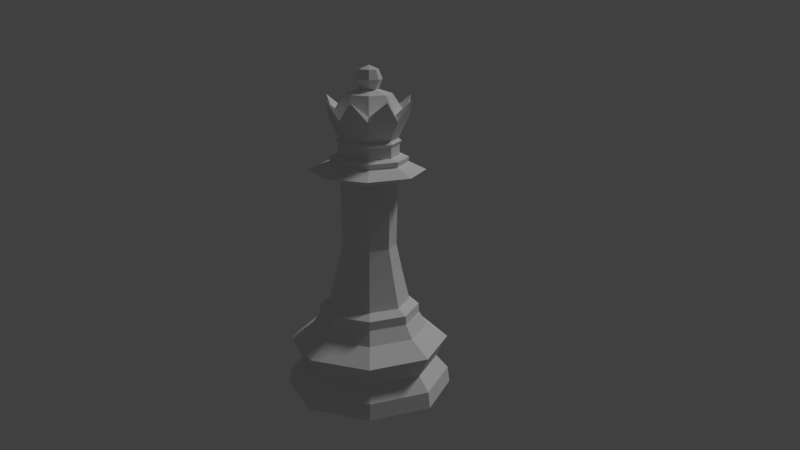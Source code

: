 # Source: queen_lp.blend  (saved by Blender 2.79.0; exported with 4.5.12 LTS)
import bpy
from mathutils import Matrix  # noqa: F401  (used for matrix-valued properties, if any)

bpy.ops.wm.read_factory_settings(use_empty=True)
scene = bpy.context.scene
scene.name = 'Scene'

# ---- collections
col_collection_1 = bpy.data.collections.new('Collection 1'); scene.collection.children.link(col_collection_1)

# ---- world
world_world = bpy.data.worlds.new('World'); scene.world = world_world
world_world.color = (0.05088, 0.05088, 0.05088)
world_world.use_sun_shadow = False
world_world.sun_shadow_jitter_overblur = 0.0
world_world.cycles.sampling_method = 'MANUAL'

# ---- cameras
cam_camera = bpy.data.cameras.new('Camera')
cam_camera.clip_end = 100.0
cam_camera.lens = 35.0
cam_camera.sensor_width = 32.0
cam_camera.sensor_height = 18.0
cam_camera.ortho_scale = 7.314
cam_camera.dof.focus_distance = 0.0
cam_camera.dof.aperture_fstop = 128.0

# ---- lights
light_lamp = bpy.data.lights.new('Lamp', 'SUN')
light_lamp.transmission_factor = 0.0
light_lamp.cutoff_distance = 30.0
light_lamp.angle = 0.1993
light_lamp.energy = 1.0
light_lamp.shadow_buffer_clip_start = 1.001
light_lamp.shadow_soft_size = 0.1
light_lamp.shadow_cascade_max_distance = 1000.0

# ---- meshes
me_sphere_001 = bpy.data.meshes.new('Sphere.001')
me_sphere_001.from_pydata([(2.307e-08, 0.223, 7.845), (2.307e-08, 0.3153, 7.622), (2.307e-08, 0.223, 7.399), (0.1577, 0.1577, 7.845), (0.223, 0.223, 7.622), (0.1577, 0.1577, 7.399), (0.223, -5.045e-08, 7.845), (0.3153, -5.045e-08, 7.622), (0.223, -5.045e-08, 7.399), (0.1577, -0.1577, 7.845), (0.223, -0.223, 7.622), (0.1577, -0.1577, 7.399), (2.307e-08, -7.872e-08, 7.937), (3.317e-08, -0.223, 7.845), (2.377e-08, -0.3153, 7.622), (3.317e-08, -0.223, 7.399), (-0.1577, -0.1577, 7.845), (-0.223, -0.223, 7.622), (-0.1577, -0.1577, 7.399), (-0.223, -5.045e-08, 7.845), (-0.3153, -4.106e-08, 7.622), (-0.223, -5.045e-08, 7.399), (-0.1577, 0.1577, 7.845), (-0.223, 0.223, 7.622), (-0.1577, 0.1577, 7.399), (-1.375, -1.378, 0.4582), (-1.413, -1.416, 0.07058), (0.002934, -2.002, 0.07058), (0.002934, -1.949, 0.4582), (0.002934, -1.658, 0.7837), (-1.17, -1.172, 0.7837), (-1.946, 0.0004377, 0.4582), (-2.0, 0.0004377, 0.07058), (1.419, -1.416, 0.07058), (-1.413, 1.416, 0.07058), (0.002935, 2.003, 0.07058), (1.419, 1.416, 0.07058), (2.006, 0.0004359, 0.07058), (1.381, -1.378, 0.4582), (1.175, -1.172, 0.7837), (-1.362, -1.358, 1.297), (-0.001872, -1.922, 1.297), (-1.655, 0.0004375, 0.7837), (-1.375, 1.379, 0.4582), (1.952, 0.0004359, 0.4582), (0.002935, 1.949, 0.4582), (1.381, 1.379, 0.4582), (1.661, 0.000436, 0.7837), (1.358, -1.358, 1.297), (-0.9956, -0.9981, 1.642), (0.002934, -1.412, 1.642), (-1.926, 0.001819, 1.297), (-1.169, 1.173, 0.7837), (0.002935, 1.659, 0.7837), (1.175, 1.173, 0.7837), (1.922, 0.001817, 1.297), (1.001, -0.9981, 1.642), (-0.8526, -0.8551, 1.96), (0.002934, -1.209, 1.96), (-1.409, 0.0004373, 1.642), (-1.362, 1.362, 1.297), (-0.001871, 1.925, 1.297), (1.358, 1.362, 1.297), (1.415, 0.0004361, 1.642), (0.8585, -0.8551, 1.96), (0.002934, -1.203, 2.17), (-0.848, -0.8505, 2.17), (-1.207, 0.0004372, 1.96), (-0.9956, 0.999, 1.642), (0.002935, 1.413, 1.642), (1.001, 0.999, 1.642), (1.213, 0.0004361, 1.96), (0.8538, -0.8505, 2.17), (-1.2, 0.0004372, 2.17), (0.002934, -0.9704, 2.301), (-0.6835, -0.686, 2.301), (-0.8526, 0.856, 1.96), (0.002935, 1.21, 1.96), (0.8585, 0.856, 1.96), (1.206, 0.0004361, 2.17), (0.6894, -0.686, 2.301), (-0.848, 0.8514, 2.17), (-0.9679, 0.000437, 2.301), (0.002934, -0.7917, 3.027), (-0.5572, -0.5597, 3.027), (0.002935, 1.204, 2.17), (0.8538, 0.8514, 2.17), (0.9737, 0.0004362, 2.301), (0.5631, -0.5597, 3.027), (-0.6835, 0.6869, 2.301), (-0.7892, 0.0004369, 3.027), (0.002934, -0.6453, 3.701), (-0.4537, -0.4562, 3.701), (0.002935, 0.9712, 2.301), (0.6894, 0.6869, 2.301), (0.7951, 0.0004362, 3.027), (0.4595, -0.4562, 3.701), (-0.5572, 0.5606, 3.027), (-0.6428, 0.0004368, 3.701), (0.002934, -0.6754, 5.283), (-0.475, -0.4775, 5.283), (0.002935, 0.7926, 3.027), (0.5631, 0.5606, 3.027), (0.6487, 0.0004362, 3.701), (0.4808, -0.4775, 5.283), (-0.4537, 0.4571, 3.701), (-0.6729, 0.0004369, 5.283), (-0.04053, -1.381, 5.525), (-1.017, -0.9764, 5.525), (0.002935, 0.6462, 3.701), (0.4595, 0.4571, 3.701), (0.6788, 0.0004363, 5.283), (0.9363, -0.9764, 5.525), (-0.475, 0.4783, 5.283), (-1.422, 0.0004373, 5.525), (0.002934, -0.9049, 5.703), (-0.6373, -0.6398, 5.703), (0.002935, 0.6763, 5.283), (0.4808, 0.4783, 5.283), (1.341, 0.0004361, 5.525), (0.6431, -0.6398, 5.703), (-1.017, 0.9773, 5.525), (-0.9025, 0.000437, 5.703), (0.002934, -0.9325, 5.827), (-0.6568, -0.6593, 5.827), (-0.04053, 1.382, 5.525), (0.9363, 0.9773, 5.525), (0.9083, 0.0004362, 5.703), (0.6626, -0.6593, 5.827), (-0.6373, 0.6406, 5.703), (-0.93, 0.000437, 5.827), (-0.006219, -0.7184, 5.882), (-0.5145, -0.5078, 5.882), (0.002934, 0.9058, 5.703), (0.6431, 0.6406, 5.703), (0.9359, 0.0004362, 5.827), (0.5021, -0.5078, 5.882), (-0.6568, 0.6601, 5.827), (-0.725, 0.0004369, 5.882), (-0.006218, 0.7693, 6.207), (-0.775, 0.0004369, 6.207), (0.002935, 0.9334, 5.827), (0.6626, 0.6601, 5.827), (0.7126, 0.0004363, 5.882), (0.5374, -0.5432, 6.207), (-0.5145, 0.5087, 5.882), (0.5374, 0.5441, 6.207), (0.5021, 0.5087, 6.148), (-0.006218, 0.7193, 5.882), (0.5021, 0.5087, 5.882), (-0.5499, 0.5441, 6.207), (-0.725, 0.0004369, 6.148), (-0.006218, 0.7193, 6.148), (-0.5145, 0.5087, 6.148), (0.7626, 0.0004362, 6.207), (-0.5499, -0.5432, 6.207), (0.5021, -0.5078, 6.148), (-0.5145, -0.5078, 6.148), (0.7126, 0.0004363, 6.148), (-0.006219, -0.7184, 6.148), (-0.006218, 0.693, 6.267), (-0.006219, -0.7684, 6.207), (-0.6988, 0.0004369, 6.267), (0.4835, -0.4893, 6.267), (0.4835, 0.4902, 6.267), (-0.4959, 0.4902, 6.267), (0.6864, 0.0004363, 6.267), (-0.4959, -0.4893, 6.267), (-0.006219, -0.6921, 6.267), (-0.005522, 0.8265, 6.869), (0.5786, 0.5845, 6.869), (-0.005522, -0.8257, 6.869), (-0.5897, -0.5838, 6.869), (0.5786, -0.5838, 6.869), (0.8206, 0.0003864, 6.869), (-0.8316, 0.0003871, 6.869), (-0.5897, 0.5845, 6.869), (-0.00524, 0.5455, 7.299), (0.3802, 0.3859, 7.299), (-0.005241, -0.5448, 7.299), (-0.3907, -0.3851, 7.299), (0.5399, 0.0003667, 7.299), (0.3802, -0.3851, 7.299), (-0.5504, 0.0003672, 7.299), (-0.3907, 0.3859, 7.299), (-0.004409, -0.2175, 7.397), (-0.1551, -0.1551, 7.397), (3.293e-08, -0.2178, 7.396), (0.1533, -0.1533, 7.396), (0.1511, -0.1552, 7.396), (-0.1573, -0.1526, 7.398), (-0.2205, -5.046e-08, 7.398), (0.2168, -5.047e-08, 7.396), (-0.1553, 0.1553, 7.397), (-0.1572, 0.1531, 7.398), (-0.2204, 0.0003084, 7.398), (0.2167, 0.0003091, 7.396), (0.1533, 0.1533, 7.396), (2.307e-08, 0.218, 7.397), (-0.004409, 0.2177, 7.397), (0.1508, 0.1556, 7.397), (0.2386, 0.5916, 6.267), (-0.2511, -0.5907, 6.267), (0.5849, -0.2444, 6.267), (-0.5974, -0.2444, 6.267), (0.2386, -0.5907, 6.267), (0.5849, 0.2453, 6.267), (-0.2511, 0.5916, 6.267), (-0.5974, 0.2453, 6.267), (0.3985, 0.9811, 7.218), (-0.4139, -0.9801, 7.218), (0.9729, -0.4056, 7.218), (-0.9883, -0.4056, 7.218), (0.3985, -0.9801, 7.218), (0.9729, 0.4067, 7.218), (-0.4139, 0.9811, 7.218), (-0.9883, 0.4067, 7.218), (0.6441, 0.6515, 6.742), (-0.006949, 0.9212, 6.742), (-0.658, 0.6515, 6.742), (-0.9277, 0.0004883, 6.742), (0.9138, 0.0004875, 6.742), (-0.658, -0.6506, 6.742), (-0.00695, -0.9202, 6.742), (0.6441, -0.6506, 6.742), (0.7789, -0.325, 6.742), (0.3186, -0.7854, 6.742), (-0.3325, 0.7864, 6.742), (-0.3325, -0.7854, 6.742), (-0.7928, -0.325, 6.742), (0.7789, 0.326, 6.742), (-0.7928, 0.326, 6.742), (0.3186, 0.7864, 6.742)], [], [(2, 1, 4, 5), (0, 12, 3), (1, 0, 3, 4), (5, 4, 7, 8), (3, 12, 6), (4, 3, 6, 7), (8, 7, 10, 11), (6, 12, 9), (7, 6, 9, 10), (11, 10, 14, 15), (9, 12, 13), (10, 9, 13, 14), (15, 14, 17, 18), (13, 12, 16), (14, 13, 16, 17), (17, 16, 19, 20), (18, 17, 20, 21), (16, 12, 19), (20, 19, 22, 23), (21, 20, 23, 24), (19, 12, 22), (23, 22, 0, 1), (24, 23, 1, 2), (22, 12, 0), (25, 26, 27, 28), (28, 29, 30, 25), (31, 32, 26, 25), (33, 27, 26, 32, 34, 35, 36, 37), (28, 27, 33, 38), (38, 39, 29, 28), (40, 30, 29, 41), (25, 30, 42, 31), (43, 34, 32, 31), (38, 33, 37, 44), (45, 35, 34, 43), (46, 36, 35, 45), (44, 37, 36, 46), (44, 47, 39, 38), (41, 29, 39, 48), (49, 40, 41, 50), (51, 42, 30, 40), (31, 42, 52, 43), (43, 52, 53, 45), (45, 53, 54, 46), (46, 54, 47, 44), (48, 39, 47, 55), (50, 41, 48, 56), (57, 49, 50, 58), (59, 51, 40, 49), (60, 52, 42, 51), (61, 53, 52, 60), (62, 54, 53, 61), (55, 47, 54, 62), (56, 48, 55, 63), (58, 50, 56, 64), (57, 58, 65, 66), (67, 59, 49, 57), (68, 60, 51, 59), (69, 61, 60, 68), (70, 62, 61, 69), (63, 55, 62, 70), (64, 56, 63, 71), (58, 64, 72, 65), (67, 57, 66, 73), (66, 65, 74, 75), (76, 68, 59, 67), (77, 69, 68, 76), (78, 70, 69, 77), (71, 63, 70, 78), (64, 71, 79, 72), (65, 72, 80, 74), (76, 67, 73, 81), (73, 66, 75, 82), (75, 74, 83, 84), (77, 76, 81, 85), (78, 77, 85, 86), (71, 78, 86, 79), (72, 79, 87, 80), (74, 80, 88, 83), (81, 73, 82, 89), (82, 75, 84, 90), (84, 83, 91, 92), (85, 81, 89, 93), (86, 85, 93, 94), (79, 86, 94, 87), (80, 87, 95, 88), (83, 88, 96, 91), (89, 82, 90, 97), (90, 84, 92, 98), (92, 91, 99, 100), (93, 89, 97, 101), (94, 93, 101, 102), (87, 94, 102, 95), (88, 95, 103, 96), (91, 96, 104, 99), (97, 90, 98, 105), (98, 92, 100, 106), (100, 99, 107, 108), (101, 97, 105, 109), (102, 101, 109, 110), (95, 102, 110, 103), (96, 103, 111, 104), (99, 104, 112, 107), (105, 98, 106, 113), (106, 100, 108, 114), (108, 107, 115, 116), (109, 105, 113, 117), (110, 109, 117, 118), (103, 110, 118, 111), (104, 111, 119, 112), (107, 112, 120, 115), (113, 106, 114, 121), (114, 108, 116, 122), (116, 115, 123, 124), (117, 113, 121, 125), (118, 117, 125, 126), (111, 118, 126, 119), (112, 119, 127, 120), (115, 120, 128, 123), (121, 114, 122, 129), (122, 116, 124, 130), (124, 123, 131, 132), (125, 121, 129, 133), (126, 125, 133, 134), (119, 126, 134, 127), (120, 127, 135, 128), (123, 128, 136, 131), (129, 122, 130, 137), (130, 124, 132, 138), (132, 131, 159, 157), (133, 129, 137, 141), (134, 133, 141, 142), (127, 134, 142, 135), (128, 135, 143, 136), (138, 132, 157, 151), (137, 130, 138, 145), (149, 148, 152, 147), (141, 137, 145, 148), (142, 141, 148, 149), (135, 142, 149, 143), (158, 147, 146, 154), (131, 136, 156, 159), (145, 138, 151, 153), (153, 151, 140, 150), (152, 153, 150, 139), (148, 145, 153, 152), (136, 143, 158, 156), (143, 149, 147, 158), (157, 159, 161, 155), (156, 158, 154, 144), (159, 156, 144, 161), (151, 157, 155, 140), (147, 152, 139, 146), (150, 140, 162, 208, 165), (146, 139, 160, 201, 164), (144, 154, 166, 203, 163), (140, 155, 167, 204, 162), (139, 150, 165, 207, 160), (154, 146, 164, 206, 166), (155, 161, 168, 202, 167), (161, 144, 163, 205, 168), (171, 210, 223), (210, 172, 222), (210, 171, 172), (222, 172, 212), (175, 212, 172), (212, 175, 220), (220, 175, 216), (176, 216, 175), (160, 207, 227, 218), (215, 218, 227, 219), (205, 163, 224, 226), (168, 205, 226, 223), (209, 217, 232, 218), (203, 166, 221, 225), (163, 203, 225, 224), (214, 221, 230, 217), (177, 178, 170, 169), (179, 180, 172, 171), (181, 182, 173, 174), (180, 183, 175, 172), (182, 179, 171, 173), (178, 181, 174, 170), (184, 177, 169, 176), (183, 184, 176, 175), (189, 187, 185, 179, 182), (192, 196, 197, 5, 8), (194, 193, 199, 177, 184), (197, 200, 198, 2, 5), (198, 199, 193, 24, 2), (200, 197, 196, 181, 178), (193, 194, 195, 191, 21, 24), (188, 192, 8, 11), (196, 192, 188, 189, 182, 181), (185, 186, 190, 180, 179), (190, 191, 195, 183, 180), (187, 189, 188, 11, 15), (195, 194, 184, 183), (199, 198, 200, 178, 177), (186, 185, 187, 15, 18), (191, 190, 186, 18, 21), (207, 165, 219, 227), (211, 224, 225, 221), (167, 202, 228, 222), (202, 168, 223, 228), (213, 223, 226, 224), (162, 204, 229, 220), (204, 167, 222, 229), (210, 222, 228, 223), (166, 206, 230, 221), (206, 164, 217, 230), (220, 222, 212), (165, 208, 231, 219), (208, 162, 220, 231), (219, 220, 216), (164, 201, 232, 217), (201, 160, 218, 232), (213, 171, 223), (173, 171, 213), (224, 173, 213), (211, 173, 224), (174, 173, 211), (211, 221, 174), (214, 174, 221), (170, 174, 214), (217, 170, 214), (209, 170, 217), (170, 209, 169), (218, 169, 209), (215, 169, 218), (215, 176, 169), (219, 176, 215), (176, 219, 216)])
me_sphere_001.use_remesh_preserve_volume = False
me_sphere_001.use_remesh_preserve_attributes = False
me_sphere_001.use_mirror_vertex_groups = False
me_sphere_001.auto_texspace = False
me_sphere_001.update()

# ---- objects
ob_queen_pawn = bpy.data.objects.new('Queen Pawn', me_sphere_001)
ob_lamp = bpy.data.objects.new('Lamp', light_lamp)
ob_camera = bpy.data.objects.new('Camera', cam_camera)

# ---- transforms, parenting, visibility, modifiers, constraints
ob_queen_pawn.location = (0.0, 0.0, 0.0)
ob_queen_pawn.lineart.crease_threshold = 0.0
ob_lamp.location = (4.076, 1.005, 5.904)
ob_lamp.rotation_euler = (0.6503, 0.05522, 1.866)
ob_lamp.lock_rotations_4d = False
ob_lamp.empty_display_type = 'ARROWS'
ob_lamp.color = (0.0, 0.0, 0.0, 0.0)
ob_lamp.lineart.crease_threshold = 0.0
ob_camera.location = (0.0, -20.0, 10.0)
ob_camera.rotation_euler = (1.287, -0.007332, -0.03443)
ob_camera.lock_rotations_4d = False
ob_camera.empty_display_type = 'ARROWS'
ob_camera.color = (0.0, 0.0, 0.0, 0.0)
ob_camera.display_type = 'WIRE'
ob_camera.lineart.crease_threshold = 0.0

# ---- collection membership
col_collection_1.objects.link(ob_queen_pawn)
col_collection_1.objects.link(ob_lamp)
col_collection_1.objects.link(ob_camera)

# ---- scene / render settings (as saved in the file)
scene.camera = ob_camera
scene.frame_start = 1; scene.frame_end = 250; scene.frame_set(2)
scene.render.engine = 'BLENDER_EEVEE_NEXT'
scene.render.resolution_percentage = 50
scene.render.dither_intensity = 0.0
scene.cycles.use_denoising = False
scene.cycles.samples = 128
scene.cycles.sampling_pattern = 'TABULATED_SOBOL'
scene.cycles.use_adaptive_sampling = False
scene.cycles.use_light_tree = False
scene.cycles.blur_glossy = 0.0
scene.cycles.sample_clamp_indirect = 0.0
scene.view_settings.view_transform = 'Standard'
scene.unit_settings.scale_length = 0.01
bpy.context.view_layer.update()
